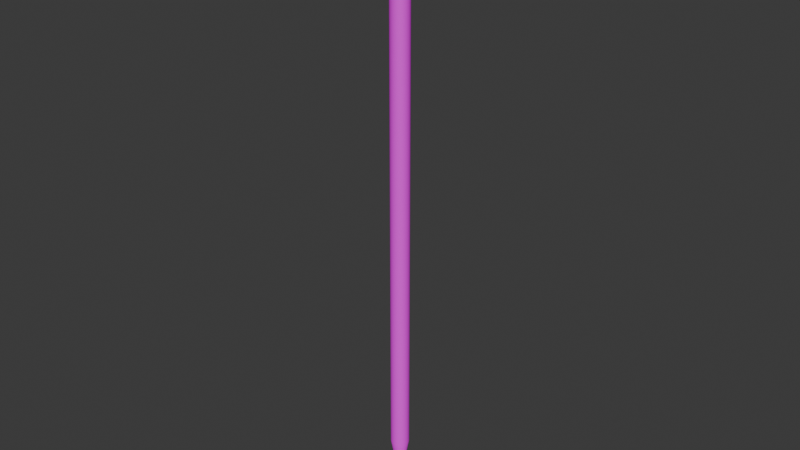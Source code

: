 # Source: 10mlserologicalsplit.blend  (saved by Blender 4.2.66; exported with 4.5.12 LTS)
import bpy
from mathutils import Matrix  # noqa: F401  (used for matrix-valued properties, if any)

bpy.ops.wm.read_factory_settings(use_empty=True)
scene = bpy.context.scene
scene.name = 'Scene'

# ---- collections
col_collection = bpy.data.collections.new('Collection'); scene.collection.children.link(col_collection)

# ---- images (referenced by path relative to the original .blend; pixels are not part of the script)
import os
ASSET_DIR = os.environ.get("B2B_ASSET_DIR", "")  # directory of the original .blend (textures are referenced by path, not embedded)
HERE = os.path.dirname(os.path.abspath(__file__))  # packed textures are extracted next to this script under _unpacked/

def load_image(name, relpath, width, height, colorspace="sRGB"):
    """Load a texture the original file referenced (path relative to the .blend, or extracted next to this script)."""
    p = next((c for c in (os.path.join(HERE, relpath), os.path.join(ASSET_DIR, relpath)) if relpath and os.path.exists(c)), "")
    if p:
        img = bpy.data.images.load(p, check_existing=True)
        img.name = name
    else:  # same state as the original file: an image datablock whose file is absent (Cycles renders it pink)
        img = bpy.data.images.new(name, width, height)
        img.source = "FILE"
        img.filepath = "//" + (relpath or name)
    img.colorspace_settings.name = colorspace
    return img
img_serological_pipette_diffuse_png_001 = load_image('serological-pipette-diffuse.png.001', 'serological-pipette-diffuse.png', 1024, 1024, 'sRGB')

# ---- materials (node trees are filled in below, after node groups)
mat_serological_pipette_mat = bpy.data.materials.new('serological-pipette-mat')
mat_serological_pipette_mat.surface_render_method = 'BLENDED'
mat_serological_pipette_mat.blend_method = 'BLEND'
mat_serological_pipette_mat.use_transparent_shadow = False
mat_serological_pipette_mat.diffuse_color = (1.0, 1.0, 1.0, 1.0)
mat_serological_pipette_mat.roughness = 0.6826
mat_serological_pipette_mat.specular_intensity = 1.0

# ---- material node trees
mat_serological_pipette_mat.use_nodes = True; mat_serological_pipette_mat.node_tree.nodes.clear()
_N = mat_serological_pipette_mat.node_tree.nodes; _L = mat_serological_pipette_mat.node_tree.links
n0 = _N.new('ShaderNodeBsdfPrincipled'); n0.name = 'Principled BSDF'; n0.location = (10, 300)
n0.distribution = 'GGX'
n0.subsurface_method = 'BURLEY'
n0.inputs[2].default_value = 0.6826
n0.inputs[3].default_value = 1.45
n0.inputs[13].default_value = 1.0
n0.inputs[27].default_value = (0.0, 0.0, 0.0, 1.0)
n0.inputs[28].default_value = 1.0
n1 = _N.new('ShaderNodeOutputMaterial'); n1.name = 'Material Output'; n1.location = (300, 300)
n2 = _N.new('ShaderNodeTexImage'); n2.name = 'Image Texture'; n2.location = (-400, 140)
n2.image = img_serological_pipette_diffuse_png_001
_L.new(n0.outputs[0], n1.inputs[0])
_L.new(n2.outputs[0], n0.inputs[0])
_L.new(n2.outputs[1], n0.inputs[4])
n1.is_active_output = True

# ---- world
world_world = bpy.data.worlds.new('World'); scene.world = world_world
world_world.use_nodes = True; world_world.node_tree.nodes.clear()
_N = world_world.node_tree.nodes; _L = world_world.node_tree.links
n0 = _N.new('ShaderNodeOutputWorld'); n0.name = 'World Output'; n0.location = (300, 300)
n1 = _N.new('ShaderNodeBackground'); n1.name = 'Background'; n1.location = (10, 300)
n1.inputs[0].default_value = (0.05088, 0.05088, 0.05088, 1.0)
_L.new(n1.outputs[0], n0.inputs[0])
n0.is_active_output = True
world_world.color = (0.05088, 0.05088, 0.05088)
world_world.sun_shadow_jitter_overblur = 0.0

# ---- meshes
me_serological_pipette_10_mesh = bpy.data.meshes.new('serological-pipette-10-mesh')
me_serological_pipette_10_mesh.from_pydata([(0.004268, 0.001387, -0.268), (0.00363, 0.002638, -0.268), (0.002638, 0.00363, -0.268), (0.001387, 0.004268, -0.268), (1.395e-08, 0.004487, -0.268), (-0.001387, 0.004268, -0.268), (-0.002637, 0.00363, -0.268), (-0.00363, 0.002638, -0.268), (-0.004268, 0.001387, -0.268), (-0.004487, 3.778e-08, -0.268), (-0.004268, -0.001387, -0.268), (-0.00363, -0.002637, -0.268), (-0.002637, -0.00363, -0.268), (-0.001387, -0.004268, -0.268), (1.395e-08, -0.004487, -0.268), (0.001387, -0.004268, -0.268), (0.002638, -0.00363, -0.268), (0.00363, -0.002637, -0.268), (0.004268, -0.001387, -0.268), (0.004487, 3.778e-08, -0.268), (0.004268, 0.001387, -0.02742), (0.00363, 0.002637, -0.02742), (0.002638, 0.00363, -0.02742), (0.001387, 0.004268, -0.02742), (1.395e-08, 0.004487, -0.02742), (-0.001387, 0.004268, -0.02742), (-0.002637, 0.00363, -0.02742), (-0.00363, 0.002637, -0.02742), (-0.004268, 0.001387, -0.02742), (-0.004487, 8.007e-09, -0.02742), (-0.004268, -0.001387, -0.02742), (-0.00363, -0.002637, -0.02742), (-0.002637, -0.00363, -0.02742), (-0.001387, -0.004268, -0.02742), (1.395e-08, -0.004487, -0.02742), (0.001387, -0.004268, -0.02742), (0.002638, -0.00363, -0.02742), (0.00363, -0.002637, -0.02742), (0.004268, -0.001387, -0.02742), (0.004487, 8.007e-09, -0.02742), (0.003639, 0.001182, -0.02742), (0.003095, 0.002249, -0.02742), (0.002249, 0.003095, -0.02742), (0.001182, 0.003639, -0.02742), (1.395e-08, 0.003826, -0.02742), (-0.001182, 0.003639, -0.02742), (-0.002249, 0.003095, -0.02742), (-0.003095, 0.002249, -0.02742), (-0.003639, 0.001182, -0.02742), (-0.003826, 8.126e-09, -0.02742), (-0.003639, -0.001182, -0.02742), (-0.003095, -0.002249, -0.02742), (-0.002249, -0.003095, -0.02742), (-0.001182, -0.003639, -0.02742), (1.362e-08, -0.003826, -0.02742), (0.001182, -0.003639, -0.02742), (0.002249, -0.003095, -0.02742), (0.003095, -0.002249, -0.02742), (0.003639, -0.001182, -0.02742), (0.003826, 8.126e-09, -0.02742), (0.003639, 0.001182, -0.004737), (0.003095, 0.002249, -0.004737), (0.002249, 0.003095, -0.004737), (0.001182, 0.003639, -0.004737), (1.395e-08, 0.003826, -0.004737), (-0.001182, 0.003639, -0.004737), (-0.002249, 0.003095, -0.004737), (-0.003095, 0.002249, -0.004737), (-0.003639, 0.001182, -0.004737), (-0.003826, 5.319e-09, -0.004737), (-0.003639, -0.001182, -0.004737), (-0.003095, -0.002249, -0.004737), (-0.002249, -0.003095, -0.004737), (-0.001182, -0.003639, -0.004737), (1.362e-08, -0.003826, -0.004737), (0.001182, -0.003639, -0.004737), (0.002249, -0.003095, -0.004737), (0.003095, -0.002249, -0.004737), (0.003639, -0.001182, -0.004737), (0.003826, 5.319e-09, -0.004737), (0.002026, 0.0006583, -1.388e-08), (0.001724, 0.001252, -1.378e-08), (1.362e-08, 5.036e-09, -1.398e-08), (0.001252, 0.001724, -1.37e-08), (0.0006583, 0.002026, -1.365e-08), (1.362e-08, 0.00213, -1.364e-08), (-0.0006583, 0.002026, -1.365e-08), (-0.001252, 0.001724, -1.37e-08), (-0.001724, 0.001252, -1.378e-08), (-0.002026, 0.0006583, -1.388e-08), (-0.00213, 5.036e-09, -1.398e-08), (-0.002026, -0.0006583, -1.409e-08), (-0.001723, -0.001252, -1.419e-08), (-0.001252, -0.001724, -1.427e-08), (-0.0006583, -0.002026, -1.431e-08), (1.362e-08, -0.00213, -1.433e-08), (0.0006583, -0.002026, -1.431e-08), (0.001252, -0.001724, -1.427e-08), (0.001724, -0.001252, -1.419e-08), (0.002026, -0.0006583, -1.409e-08), (0.00213, 5.036e-09, -1.398e-08), (0.001929, 0.0006268, -0.2817), (0.001641, 0.001192, -0.2817), (0.001192, 0.001641, -0.2817), (0.0006268, 0.001929, -0.2817), (1.362e-08, 0.002028, -0.2817), (-0.0006267, 0.001929, -0.2817), (-0.001192, 0.001641, -0.2817), (-0.001641, 0.001192, -0.2817), (-0.001929, 0.0006268, -0.2817), (-0.002028, 3.931e-08, -0.2817), (-0.001929, -0.0006267, -0.2817), (-0.001641, -0.001192, -0.2817), (-0.001192, -0.001641, -0.2817), (-0.0006267, -0.001929, -0.2817), (1.362e-08, -0.002028, -0.2817), (0.0006268, -0.001929, -0.2817), (0.001192, -0.001641, -0.2817), (0.001641, -0.001192, -0.2817), (0.001929, -0.0006267, -0.2817), (0.002028, 3.931e-08, -0.2817), (0.0006016, 0.0001955, -0.3008), (0.0005117, 0.0003718, -0.3008), (1.355e-08, 4.922e-08, -0.3008), (0.0003718, 0.0005118, -0.3008), (0.0001955, 0.0006016, -0.3008), (1.362e-08, 0.0006326, -0.3008), (-0.0001954, 0.0006016, -0.3008), (-0.0003718, 0.0005118, -0.3008), (-0.0005117, 0.0003718, -0.3008), (-0.0006016, 0.0001955, -0.3008), (-0.0006325, 4.241e-08, -0.3008), (-0.0006016, -0.0001954, -0.3008), (-0.0005117, -0.0003717, -0.3008), (-0.0003718, -0.0005117, -0.3008), (-0.0001954, -0.0006015, -0.3008), (1.362e-08, -0.0006325, -0.3008), (0.0001955, -0.0006015, -0.3008), (0.0003718, -0.0005117, -0.3008), (0.0005117, -0.0003717, -0.3008), (0.0006016, -0.0001954, -0.3008), (0.0006325, 4.241e-08, -0.3008)], [], [(0, 1, 21, 20), (1, 2, 22, 21), (2, 3, 23, 22), (3, 4, 24, 23), (4, 5, 25, 24), (5, 6, 26, 25), (6, 7, 27, 26), (7, 8, 28, 27), (8, 9, 29, 28), (9, 10, 30, 29), (10, 11, 31, 30), (11, 12, 32, 31), (12, 13, 33, 32), (13, 14, 34, 33), (14, 15, 35, 34), (15, 16, 36, 35), (16, 17, 37, 36), (17, 18, 38, 37), (18, 19, 39, 38), (19, 0, 20, 39), (122, 121, 123), (124, 122, 123), (125, 124, 123), (126, 125, 123), (127, 126, 123), (128, 127, 123), (129, 128, 123), (130, 129, 123), (131, 130, 123), (132, 131, 123), (133, 132, 123), (134, 133, 123), (135, 134, 123), (136, 135, 123), (137, 136, 123), (138, 137, 123), (139, 138, 123), (140, 139, 123), (141, 140, 123), (121, 141, 123), (80, 81, 82), (81, 83, 82), (83, 84, 82), (84, 85, 82), (85, 86, 82), (86, 87, 82), (87, 88, 82), (88, 89, 82), (89, 90, 82), (90, 91, 82), (91, 92, 82), (92, 93, 82), (93, 94, 82), (94, 95, 82), (95, 96, 82), (96, 97, 82), (97, 98, 82), (98, 99, 82), (99, 100, 82), (100, 80, 82), (20, 21, 41, 40), (21, 22, 42, 41), (22, 23, 43, 42), (23, 24, 44, 43), (24, 25, 45, 44), (25, 26, 46, 45), (26, 27, 47, 46), (27, 28, 48, 47), (28, 29, 49, 48), (29, 30, 50, 49), (30, 31, 51, 50), (31, 32, 52, 51), (32, 33, 53, 52), (33, 34, 54, 53), (34, 35, 55, 54), (35, 36, 56, 55), (36, 37, 57, 56), (37, 38, 58, 57), (38, 39, 59, 58), (39, 20, 40, 59), (40, 41, 61, 60), (41, 42, 62, 61), (42, 43, 63, 62), (43, 44, 64, 63), (44, 45, 65, 64), (45, 46, 66, 65), (46, 47, 67, 66), (47, 48, 68, 67), (48, 49, 69, 68), (49, 50, 70, 69), (50, 51, 71, 70), (51, 52, 72, 71), (52, 53, 73, 72), (53, 54, 74, 73), (54, 55, 75, 74), (55, 56, 76, 75), (56, 57, 77, 76), (57, 58, 78, 77), (58, 59, 79, 78), (59, 40, 60, 79), (60, 61, 81, 80), (61, 62, 83, 81), (62, 63, 84, 83), (63, 64, 85, 84), (64, 65, 86, 85), (65, 66, 87, 86), (66, 67, 88, 87), (67, 68, 89, 88), (68, 69, 90, 89), (69, 70, 91, 90), (70, 71, 92, 91), (71, 72, 93, 92), (72, 73, 94, 93), (73, 74, 95, 94), (74, 75, 96, 95), (75, 76, 97, 96), (76, 77, 98, 97), (77, 78, 99, 98), (78, 79, 100, 99), (79, 60, 80, 100), (1, 0, 101, 102), (2, 1, 102, 103), (3, 2, 103, 104), (4, 3, 104, 105), (5, 4, 105, 106), (6, 5, 106, 107), (7, 6, 107, 108), (8, 7, 108, 109), (9, 8, 109, 110), (10, 9, 110, 111), (11, 10, 111, 112), (12, 11, 112, 113), (13, 12, 113, 114), (14, 13, 114, 115), (15, 14, 115, 116), (16, 15, 116, 117), (17, 16, 117, 118), (18, 17, 118, 119), (19, 18, 119, 120), (0, 19, 120, 101), (102, 101, 121, 122), (103, 102, 122, 124), (104, 103, 124, 125), (105, 104, 125, 126), (106, 105, 126, 127), (107, 106, 127, 128), (108, 107, 128, 129), (109, 108, 129, 130), (110, 109, 130, 131), (111, 110, 131, 132), (112, 111, 132, 133), (113, 112, 133, 134), (114, 113, 134, 135), (115, 114, 135, 136), (116, 115, 136, 137), (117, 116, 137, 138), (118, 117, 138, 139), (119, 118, 139, 140), (120, 119, 140, 141), (101, 120, 141, 121)])
me_serological_pipette_10_mesh.polygons.foreach_set('use_smooth', [True] * 160)
_k = set([(20, 21), (20, 39), (21, 22), (22, 23), (23, 24), (24, 25), (25, 26), (26, 27), (27, 28), (28, 29), (29, 30), (30, 31), (31, 32), (32, 33), (33, 34), (34, 35), (35, 36), (36, 37), (37, 38), (38, 39), (40, 41), (40, 59), (41, 42), (42, 43), (43, 44), (44, 45), (45, 46), (46, 47), (47, 48), (48, 49), (49, 50), (50, 51), (51, 52), (52, 53), (53, 54), (54, 55), (55, 56), (56, 57), (57, 58), (58, 59), (80, 81), (80, 100), (81, 83), (83, 84), (84, 85), (85, 86), (86, 87), (87, 88), (88, 89), (89, 90), (90, 91), (91, 92), (92, 93), (93, 94), (94, 95), (95, 96), (96, 97), (97, 98), (98, 99), (99, 100), (121, 122), (121, 141), (122, 124), (124, 125), (125, 126), (126, 127), (127, 128), (128, 129), (129, 130), (130, 131), (131, 132), (132, 133), (133, 134), (134, 135), (135, 136), (136, 137), (137, 138), (138, 139), (139, 140), (140, 141)])
me_serological_pipette_10_mesh.attributes.new('sharp_edge', 'BOOLEAN', 'EDGE').data.foreach_set('value', [ (min(e.vertices), max(e.vertices)) in _k for e in me_serological_pipette_10_mesh.edges])
_uv = me_serological_pipette_10_mesh.uv_layers.new(name='map1')
_uv.uv.foreach_set('vector', [0.1008, 0.1215, 0.1068, 0.1215, 0.1068, 0.998, 0.1008, 0.998, 0.1068, 0.1215, 0.1116, 0.1215, 0.1116, 0.998, 0.1068, 0.998, 0.1116, 0.1215, 0.1176, 0.1215, 0.1176, 0.998, 0.1116, 0.998, 0.1176, 0.1215, 0.1242, 0.1215, 0.1242, 0.998, 0.1176, 0.998, 0.1242, 0.1215, 0.1309, 0.1215, 0.1309, 0.998, 0.1242, 0.998, 0.1309, 0.1215, 0.1369, 0.1215, 0.1369, 0.998, 0.1309, 0.998, 0.01664, 0.1215, 0.0214, 0.1215, 0.0214, 0.998, 0.01664, 0.998, 0.0214, 0.1215, 0.0274, 0.1215, 0.0274, 0.998, 0.0214, 0.998, 0.0274, 0.1215, 0.03406, 0.1215, 0.03406, 0.998, 0.0274, 0.998, 0.03406, 0.1215, 0.04071, 0.1215, 0.04071, 0.998, 0.03406, 0.998, 0.04071, 0.1215, 0.04671, 0.1215, 0.04671, 0.998, 0.04071, 0.998, 0.04671, 0.1215, 0.05147, 0.1215, 0.05147, 0.998, 0.04671, 0.998, 0.05147, 0.1215, 0.05747, 0.1215, 0.05747, 0.998, 0.05147, 0.998, 0.05747, 0.1215, 0.06412, 0.1215, 0.06412, 0.998, 0.05747, 0.998, 0.06412, 0.1215, 0.07077, 0.1215, 0.07077, 0.998, 0.06412, 0.998, 0.07077, 0.1215, 0.07677, 0.1215, 0.07677, 0.998, 0.07077, 0.998, 0.07677, 0.1215, 0.08153, 0.1215, 0.08153, 0.998, 0.07677, 0.998, 0.08153, 0.1215, 0.08753, 0.1215, 0.08753, 0.998, 0.08153, 0.998, 0.08753, 0.1215, 0.09418, 0.1215, 0.09418, 0.998, 0.08753, 0.998, 0.09418, 0.1215, 0.1008, 0.1215, 0.1008, 0.998, 0.09418, 0.998, 0.4342, 0.003243, 0.4346, 0.004089, 0.4317, 0.005026, 0.4335, 0.002572, 0.4342, 0.003243, 0.4317, 0.005026, 0.4327, 0.002141, 0.4335, 0.002572, 0.4317, 0.005026, 0.4317, 0.001992, 0.4327, 0.002141, 0.4317, 0.005026, 0.4308, 0.002141, 0.4317, 0.001992, 0.4317, 0.005026, 0.43, 0.002572, 0.4308, 0.002141, 0.4317, 0.005026, 0.4293, 0.003243, 0.43, 0.002572, 0.4317, 0.005026, 0.4288, 0.004089, 0.4293, 0.003243, 0.4317, 0.005026, 0.4287, 0.005026, 0.4288, 0.004089, 0.4317, 0.005026, 0.4288, 0.005964, 0.4287, 0.005026, 0.4317, 0.005026, 0.4293, 0.006809, 0.4288, 0.005964, 0.4317, 0.005026, 0.43, 0.007481, 0.4293, 0.006809, 0.4317, 0.005026, 0.4308, 0.007912, 0.43, 0.007481, 0.4317, 0.005026, 0.4317, 0.00806, 0.4308, 0.007912, 0.4317, 0.005026, 0.4327, 0.007912, 0.4317, 0.00806, 0.4317, 0.005026, 0.4335, 0.007481, 0.4327, 0.007912, 0.4317, 0.005026, 0.4342, 0.006809, 0.4335, 0.007481, 0.4317, 0.005026, 0.4346, 0.005964, 0.4342, 0.006809, 0.4317, 0.005026, 0.4348, 0.005026, 0.4346, 0.005964, 0.4317, 0.005026, 0.4346, 0.004089, 0.4348, 0.005026, 0.4317, 0.005026, 0.4212, 0.01537, 0.4197, 0.01822, 0.4114, 0.01221, 0.4197, 0.01822, 0.4174, 0.02048, 0.4114, 0.01221, 0.4174, 0.02048, 0.4146, 0.02193, 0.4114, 0.01221, 0.4146, 0.02193, 0.4114, 0.02243, 0.4114, 0.01221, 0.4114, 0.02243, 0.4083, 0.02193, 0.4114, 0.01221, 0.4083, 0.02193, 0.4054, 0.02048, 0.4114, 0.01221, 0.4054, 0.02048, 0.4032, 0.01822, 0.4114, 0.01221, 0.4032, 0.01822, 0.4017, 0.01537, 0.4114, 0.01221, 0.4017, 0.01537, 0.4012, 0.01221, 0.4114, 0.01221, 0.4012, 0.01221, 0.4017, 0.009053, 0.4114, 0.01221, 0.4017, 0.009053, 0.4032, 0.006204, 0.4114, 0.01221, 0.4032, 0.006204, 0.4054, 0.003944, 0.4114, 0.01221, 0.4054, 0.003944, 0.4083, 0.002492, 0.4114, 0.01221, 0.4083, 0.002492, 0.4114, 0.001992, 0.4114, 0.01221, 0.4114, 0.001992, 0.4146, 0.002492, 0.4114, 0.01221, 0.4146, 0.002492, 0.4174, 0.003944, 0.4114, 0.01221, 0.4174, 0.003944, 0.4197, 0.006204, 0.4114, 0.01221, 0.4197, 0.006204, 0.4212, 0.009053, 0.4114, 0.01221, 0.4212, 0.009053, 0.4217, 0.01221, 0.4114, 0.01221, 0.4217, 0.01221, 0.4212, 0.01537, 0.4114, 0.01221, 0.3937, 0.03017, 0.3907, 0.03617, 0.3881, 0.0343, 0.3907, 0.02919, 0.3907, 0.03617, 0.3859, 0.04093, 0.3841, 0.03836, 0.3881, 0.0343, 0.3859, 0.04093, 0.3799, 0.04398, 0.379, 0.04097, 0.3841, 0.03836, 0.3799, 0.04398, 0.3733, 0.04504, 0.3733, 0.04187, 0.379, 0.04097, 0.3733, 0.04504, 0.3666, 0.04398, 0.3676, 0.04097, 0.3733, 0.04187, 0.3666, 0.04398, 0.3606, 0.04093, 0.3625, 0.03836, 0.3676, 0.04097, 0.3606, 0.04093, 0.3559, 0.03617, 0.3584, 0.0343, 0.3625, 0.03836, 0.3559, 0.03617, 0.3528, 0.03017, 0.3558, 0.02919, 0.3584, 0.0343, 0.3528, 0.03017, 0.3518, 0.02352, 0.3549, 0.02352, 0.3558, 0.02919, 0.3518, 0.02352, 0.3528, 0.01686, 0.3558, 0.01784, 0.3549, 0.02352, 0.3528, 0.01686, 0.3559, 0.01086, 0.3584, 0.01273, 0.3558, 0.01784, 0.3559, 0.01086, 0.3606, 0.006103, 0.3625, 0.008667, 0.3584, 0.01273, 0.3606, 0.006103, 0.3666, 0.003046, 0.3676, 0.006061, 0.3625, 0.008667, 0.3666, 0.003046, 0.3733, 0.001992, 0.3733, 0.005162, 0.3676, 0.006061, 0.3733, 0.001992, 0.3799, 0.003046, 0.379, 0.006061, 0.3733, 0.005162, 0.3799, 0.003046, 0.3859, 0.006103, 0.3841, 0.008667, 0.379, 0.006061, 0.3859, 0.006103, 0.3907, 0.01086, 0.3881, 0.01273, 0.3841, 0.008667, 0.3907, 0.01086, 0.3937, 0.01686, 0.3907, 0.01784, 0.3881, 0.01273, 0.3937, 0.01686, 0.3948, 0.02352, 0.3916, 0.02352, 0.3907, 0.01784, 0.3948, 0.02352, 0.3937, 0.03017, 0.3907, 0.02919, 0.3916, 0.02352, 0.244, 0.001992, 0.2492, 0.001992, 0.2492, 0.08462, 0.244, 0.08462, 0.2492, 0.001992, 0.2532, 0.001992, 0.2532, 0.08462, 0.2492, 0.08462, 0.2532, 0.001992, 0.2583, 0.001992, 0.2583, 0.08462, 0.2532, 0.08462, 0.2583, 0.001992, 0.264, 0.001992, 0.264, 0.08462, 0.2583, 0.08462, 0.264, 0.001992, 0.2697, 0.001992, 0.2697, 0.08462, 0.264, 0.08462, 0.2697, 0.001992, 0.2748, 0.001992, 0.2748, 0.08462, 0.2697, 0.08462, 0.2748, 0.001992, 0.2788, 0.001992, 0.2788, 0.08462, 0.2748, 0.08462, 0.2788, 0.001992, 0.284, 0.001992, 0.284, 0.08462, 0.2788, 0.08462, 0.284, 0.001992, 0.2896, 0.001992, 0.2896, 0.08462, 0.284, 0.08462, 0.2896, 0.001992, 0.2953, 0.001992, 0.2953, 0.08462, 0.2896, 0.08462, 0.2953, 0.001992, 0.3004, 0.001992, 0.3004, 0.08462, 0.2953, 0.08462, 0.3004, 0.001992, 0.3045, 0.001992, 0.3045, 0.08462, 0.3004, 0.08462, 0.3045, 0.001992, 0.3096, 0.001992, 0.3096, 0.08462, 0.3045, 0.08462, 0.3096, 0.001992, 0.3153, 0.001992, 0.3153, 0.08462, 0.3096, 0.08462, 0.3153, 0.001992, 0.3209, 0.001992, 0.3209, 0.08462, 0.3153, 0.08462, 0.3209, 0.001992, 0.3261, 0.001992, 0.3261, 0.08462, 0.3209, 0.08462, 0.2235, 0.001992, 0.2276, 0.001992, 0.2276, 0.08462, 0.2235, 0.08462, 0.2276, 0.001992, 0.2327, 0.001992, 0.2327, 0.08462, 0.2276, 0.08462, 0.2327, 0.001992, 0.2384, 0.001992, 0.2384, 0.08462, 0.2327, 0.08462, 0.2384, 0.001992, 0.244, 0.001992, 0.244, 0.08462, 0.2384, 0.08462, 0.244, 0.08462, 0.2492, 0.08462, 0.2444, 0.1019, 0.2415, 0.1019, 0.2492, 0.08462, 0.2532, 0.08462, 0.2466, 0.1019, 0.2444, 0.1019, 0.2532, 0.08462, 0.2583, 0.08462, 0.2608, 0.1019, 0.258, 0.1019, 0.2583, 0.08462, 0.264, 0.08462, 0.264, 0.1019, 0.2608, 0.1019, 0.264, 0.08462, 0.2697, 0.08462, 0.2672, 0.1019, 0.264, 0.1019, 0.2697, 0.08462, 0.2748, 0.08462, 0.27, 0.1019, 0.2672, 0.1019, 0.2748, 0.08462, 0.2788, 0.08462, 0.2836, 0.1019, 0.2814, 0.1019, 0.2788, 0.08462, 0.284, 0.08462, 0.2865, 0.1019, 0.2836, 0.1019, 0.284, 0.08462, 0.2896, 0.08462, 0.2896, 0.1019, 0.2865, 0.1019, 0.2896, 0.08462, 0.2953, 0.08462, 0.2928, 0.1019, 0.2896, 0.1019, 0.2953, 0.08462, 0.3004, 0.08462, 0.2956, 0.1019, 0.2928, 0.1019, 0.3004, 0.08462, 0.3045, 0.08462, 0.2979, 0.1019, 0.2956, 0.1019, 0.3045, 0.08462, 0.3096, 0.08462, 0.3121, 0.1019, 0.3093, 0.1019, 0.3096, 0.08462, 0.3153, 0.08462, 0.3153, 0.1019, 0.3121, 0.1019, 0.3153, 0.08462, 0.3209, 0.08462, 0.3184, 0.1019, 0.3153, 0.1019, 0.3209, 0.08462, 0.3261, 0.08462, 0.3213, 0.1019, 0.3184, 0.1019, 0.2235, 0.08462, 0.2276, 0.08462, 0.2324, 0.1019, 0.2301, 0.1019, 0.2276, 0.08462, 0.2327, 0.08462, 0.2352, 0.1019, 0.2324, 0.1019, 0.2327, 0.08462, 0.2384, 0.08462, 0.2384, 0.1019, 0.2352, 0.1019, 0.2384, 0.08462, 0.244, 0.08462, 0.2415, 0.1019, 0.2384, 0.1019, 0.1068, 0.1215, 0.1008, 0.1215, 0.09719, 0.0872, 0.0999, 0.0872, 0.1116, 0.1215, 0.1068, 0.1215, 0.0999, 0.0872, 0.1021, 0.0872, 0.1176, 0.1215, 0.1116, 0.1215, 0.1185, 0.0872, 0.1212, 0.0872, 0.1242, 0.1215, 0.1176, 0.1215, 0.1212, 0.0872, 0.1242, 0.0872, 0.1309, 0.1215, 0.1242, 0.1215, 0.1242, 0.0872, 0.1273, 0.0872, 0.1369, 0.1215, 0.1309, 0.1215, 0.1273, 0.0872, 0.13, 0.0872, 0.0214, 0.1215, 0.01664, 0.1215, 0.02619, 0.0872, 0.02834, 0.0872, 0.0274, 0.1215, 0.0214, 0.1215, 0.02834, 0.0872, 0.03105, 0.0872, 0.03406, 0.1215, 0.0274, 0.1215, 0.03105, 0.0872, 0.03406, 0.0872, 0.04071, 0.1215, 0.03406, 0.1215, 0.03406, 0.0872, 0.03706, 0.0872, 0.04671, 0.1215, 0.04071, 0.1215, 0.03706, 0.0872, 0.03977, 0.0872, 0.05147, 0.1215, 0.04671, 0.1215, 0.03977, 0.0872, 0.04193, 0.0872, 0.05747, 0.1215, 0.05147, 0.1215, 0.0584, 0.0872, 0.06111, 0.0872, 0.06412, 0.1215, 0.05747, 0.1215, 0.06111, 0.0872, 0.06412, 0.0872, 0.07077, 0.1215, 0.06412, 0.1215, 0.06412, 0.0872, 0.06713, 0.0872, 0.07677, 0.1215, 0.07077, 0.1215, 0.06713, 0.0872, 0.06984, 0.0872, 0.08153, 0.1215, 0.07677, 0.1215, 0.08631, 0.0872, 0.08846, 0.0872, 0.08753, 0.1215, 0.08153, 0.1215, 0.08846, 0.0872, 0.09118, 0.0872, 0.09418, 0.1215, 0.08753, 0.1215, 0.09118, 0.0872, 0.09418, 0.0872, 0.1008, 0.1215, 0.09418, 0.1215, 0.09418, 0.0872, 0.09719, 0.0872, 0.0999, 0.0872, 0.09719, 0.0872, 0.09512, 0.001992, 0.09597, 0.001992, 0.1021, 0.0872, 0.0999, 0.0872, 0.09597, 0.001992, 0.09664, 0.001992, 0.1212, 0.0872, 0.1185, 0.0872, 0.1225, 0.001992, 0.1233, 0.001992, 0.1242, 0.0872, 0.1212, 0.0872, 0.1233, 0.001992, 0.1242, 0.001992, 0.1273, 0.0872, 0.1242, 0.0872, 0.1242, 0.001992, 0.1252, 0.001992, 0.13, 0.0872, 0.1273, 0.0872, 0.1252, 0.001992, 0.126, 0.001992, 0.02834, 0.0872, 0.02619, 0.0872, 0.0316, 0.001992, 0.03227, 0.001992, 0.03105, 0.0872, 0.02834, 0.0872, 0.03227, 0.001992, 0.03312, 0.001992, 0.03406, 0.0872, 0.03105, 0.0872, 0.03312, 0.001992, 0.03406, 0.001992, 0.03706, 0.0872, 0.03406, 0.0872, 0.03406, 0.001992, 0.03499, 0.001992, 0.03977, 0.0872, 0.03706, 0.0872, 0.03499, 0.001992, 0.03584, 0.001992, 0.04193, 0.0872, 0.03977, 0.0872, 0.03584, 0.001992, 0.03651, 0.001992, 0.06111, 0.0872, 0.0584, 0.0872, 0.06234, 0.001992, 0.06318, 0.001992, 0.06412, 0.0872, 0.06111, 0.0872, 0.06318, 0.001992, 0.06412, 0.001992, 0.06713, 0.0872, 0.06412, 0.0872, 0.06412, 0.001992, 0.06506, 0.001992, 0.06984, 0.0872, 0.06713, 0.0872, 0.06506, 0.001992, 0.0659, 0.001992, 0.08846, 0.0872, 0.08631, 0.0872, 0.09173, 0.001992, 0.0924, 0.001992, 0.09118, 0.0872, 0.08846, 0.0872, 0.0924, 0.001992, 0.09324, 0.001992, 0.09418, 0.0872, 0.09118, 0.0872, 0.09324, 0.001992, 0.09418, 0.001992, 0.09719, 0.0872, 0.09418, 0.0872, 0.09418, 0.001992, 0.09512, 0.001992])
me_serological_pipette_10_mesh.materials.append(mat_serological_pipette_mat)
me_serological_pipette_10_mesh.use_remesh_fix_poles = True
me_serological_pipette_10_mesh.use_remesh_preserve_attributes = False
me_serological_pipette_10_mesh.use_mirror_vertex_groups = False
me_serological_pipette_10_mesh.update()
me_serological_pipette_10_mesh.normals_split_custom_set([tuple(v) for v in zip(*[iter([0.9498, 0.3067, 0.0621, 0.8075, 0.5867, 0.06211, 0.809, 0.5878, 7.292e-08, 0.9511, 0.309, 3.842e-08, 0.8075, 0.5867, 0.06211, 0.5866, 0.8075, 0.06211, 0.5878, 0.809, 1.002e-07, 0.809, 0.5878, 7.292e-08, 0.5866, 0.8075, 0.06211, 0.3084, 0.9492, 0.06211, 0.309, 0.9511, 1.179e-07, 0.5878, 0.809, 1.002e-07, 0.3084, 0.9492, 0.06211, 0.0, 0.9981, 0.06211, 0.0, 1.0, 1.24e-07, 0.309, 0.9511, 1.179e-07, 0.0, 0.9981, 0.06211, -0.3084, 0.9492, 0.06211, -0.309, 0.9511, 1.179e-07, 0.0, 1.0, 1.24e-07, -0.3084, 0.9492, 0.06211, -0.5867, 0.8075, 0.06211, -0.5878, 0.809, 1.002e-07, -0.309, 0.9511, 1.179e-07, -0.5867, 0.8075, 0.06211, -0.8075, 0.5867, 0.06211, -0.809, 0.5878, 7.275e-08, -0.5878, 0.809, 1.002e-07, -0.8075, 0.5867, 0.06211, -0.9492, 0.3084, 0.06211, -0.9511, 0.309, 3.827e-08, -0.809, 0.5878, 7.275e-08, -0.9492, 0.3084, 0.06211, -0.9981, -9.904e-08, 0.06211, -1.0, -9.605e-09, 0.0, -0.9511, 0.309, 3.827e-08, -0.9981, -9.904e-08, 0.06211, -0.9492, -0.3084, 0.06211, -0.9511, -0.309, -3.827e-08, -1.0, -9.605e-09, 0.0, -0.9492, -0.3084, 0.06211, -0.8075, -0.5867, 0.06211, -0.809, -0.5878, -7.309e-08, -0.9511, -0.309, -3.827e-08, -0.8075, -0.5867, 0.06211, -0.5867, -0.8075, 0.06211, -0.5878, -0.809, -9.915e-08, -0.809, -0.5878, -7.309e-08, -0.5867, -0.8075, 0.06211, -0.3084, -0.9492, 0.06211, -0.309, -0.9511, -1.165e-07, -0.5878, -0.809, -9.915e-08, -0.3084, -0.9492, 0.06211, 1.023e-07, -0.9981, 0.06211, 1.825e-07, -1.0, -1.233e-07, -0.309, -0.9511, -1.165e-07, 1.023e-07, -0.9981, 0.06211, 0.3084, -0.9492, 0.06211, 0.309, -0.9511, -1.172e-07, 1.825e-07, -1.0, -1.233e-07, 0.3084, -0.9492, 0.06211, 0.5867, -0.8075, 0.06211, 0.5878, -0.809, -1.009e-07, 0.309, -0.9511, -1.172e-07, 0.5867, -0.8075, 0.06211, 0.8075, -0.5867, 0.06211, 0.809, -0.5878, -7.36e-08, 0.5878, -0.809, -1.009e-07, 0.8075, -0.5867, 0.06211, 0.9492, -0.3084, 0.06211, 0.9511, -0.309, -3.842e-08, 0.809, -0.5878, -7.36e-08, 0.9492, -0.3084, 0.06211, 0.9981, -1.537e-06, 0.06211, 1.0, -1.061e-06, -2.29e-15, 0.9511, -0.309, -3.842e-08, 0.9981, -1.537e-06, 0.06211, 0.9498, 0.3067, 0.0621, 0.9511, 0.309, 3.842e-08, 1.0, -1.061e-06, -2.29e-15, -8.827e-05, 0.0, -1.0, -1.252e-05, 0.0, -1.0, 3.382e-06, 0.0, -1.0, -5.885e-05, 0.0, -1.0, -8.827e-05, 0.0, -1.0, 3.382e-06, 0.0, -1.0, 0.0, 0.0, -1.0, -5.885e-05, 0.0, -1.0, 3.382e-06, 0.0, -1.0, 0.0, 0.0, -1.0, 0.0, 0.0, -1.0, 3.382e-06, 0.0, -1.0, 0.0, 0.0, -1.0, 0.0, 0.0, -1.0, 3.382e-06, 0.0, -1.0, 0.0, 0.0, -1.0, 0.0, 0.0, -1.0, 3.382e-06, 0.0, -1.0, 5.885e-05, 0.0, -1.0, 0.0, 0.0, -1.0, 3.382e-06, 0.0, -1.0, 2.942e-05, 0.0, -1.0, 5.885e-05, 0.0, -1.0, 3.382e-06, 0.0, -1.0, -1.252e-05, 0.0, -1.0, 2.942e-05, 0.0, -1.0, 3.382e-06, 0.0, -1.0, -1.252e-05, 0.0, -1.0, -1.252e-05, 0.0, -1.0, 3.382e-06, 0.0, -1.0, -8.827e-05, 0.0, -1.0, -1.252e-05, 0.0, -1.0, 3.382e-06, 0.0, -1.0, -5.885e-05, 0.0, -1.0, -8.827e-05, 0.0, -1.0, 3.382e-06, 0.0, -1.0, 0.0, 0.0, -1.0, -5.885e-05, 0.0, -1.0, 3.382e-06, 0.0, -1.0, 0.0, 0.0, -1.0, 0.0, 0.0, -1.0, 3.382e-06, 0.0, -1.0, 0.0, 0.0, -1.0, 0.0, 0.0, -1.0, 3.382e-06, 0.0, -1.0, 0.0001177, 0.0, -1.0, 0.0, 0.0, -1.0, 3.382e-06, 0.0, -1.0, 0.0001765, 0.0, -1.0, 0.0001177, 0.0, -1.0, 3.382e-06, 0.0, -1.0, 2.943e-05, 0.0, -1.0, 0.0001765, 0.0, -1.0, 3.382e-06, 0.0, -1.0, -1.252e-05, 0.0, -1.0, 2.943e-05, 0.0, -1.0, 3.382e-06, 0.0, -1.0, -1.252e-05, 0.0, -1.0, -1.252e-05, 0.0, -1.0, 3.382e-06, 0.0, -1.0, 0.0, -1.629e-07, 1.0, 0.0, -1.629e-07, 1.0, 6.184e-14, -1.629e-07, 1.0, 0.0, -1.629e-07, 1.0, 2.474e-12, -1.629e-07, 1.0, 6.184e-14, -1.629e-07, 1.0, 2.474e-12, -1.629e-07, 1.0, 2.474e-12, -1.629e-07, 1.0, 6.184e-14, -1.629e-07, 1.0, 2.474e-12, -1.629e-07, 1.0, 1.237e-12, -1.629e-07, 1.0, 6.184e-14, -1.629e-07, 1.0, 1.237e-12, -1.629e-07, 1.0, -1.237e-12, -1.629e-07, 1.0, 6.184e-14, -1.629e-07, 1.0, -1.237e-12, -1.629e-07, 1.0, -1.237e-12, -1.629e-07, 1.0, 6.184e-14, -1.629e-07, 1.0, -1.237e-12, -1.629e-07, 1.0, 1.237e-12, -1.629e-07, 1.0, 6.184e-14, -1.629e-07, 1.0, 1.237e-12, -1.629e-07, 1.0, 0.0, -1.629e-07, 1.0, 6.184e-14, -1.629e-07, 1.0, 0.0, -1.629e-07, 1.0, 0.0, -1.629e-07, 1.0, 6.184e-14, -1.629e-07, 1.0, 0.0, -1.629e-07, 1.0, -1.237e-12, -1.629e-07, 1.0, 6.184e-14, -1.629e-07, 1.0, -1.237e-12, -1.629e-07, 1.0, -1.237e-12, -1.629e-07, 1.0, 6.184e-14, -1.629e-07, 1.0, -1.237e-12, -1.629e-07, 1.0, 1.237e-12, -1.629e-07, 1.0, 6.184e-14, -1.629e-07, 1.0, 1.237e-12, -1.629e-07, 1.0, -1.237e-12, -1.629e-07, 1.0, 6.184e-14, -1.629e-07, 1.0, -1.237e-12, -1.629e-07, 1.0, -1.237e-12, -1.629e-07, 1.0, 6.184e-14, -1.629e-07, 1.0, -1.237e-12, -1.629e-07, 1.0, 9.97e-19, -1.629e-07, 1.0, 6.184e-14, -1.629e-07, 1.0, 9.97e-19, -1.629e-07, 1.0, -1.237e-12, -1.629e-07, 1.0, 6.184e-14, -1.629e-07, 1.0, -1.237e-12, -1.629e-07, 1.0, 6.184e-13, -1.629e-07, 1.0, 6.184e-14, -1.629e-07, 1.0, 6.184e-13, -1.629e-07, 1.0, 6.184e-13, -1.629e-07, 1.0, 6.184e-14, -1.629e-07, 1.0, 6.184e-13, -1.629e-07, 1.0, 0.0, -1.629e-07, 1.0, 6.184e-14, -1.629e-07, 1.0, 0.0, -1.629e-07, 1.0, 0.0, -1.629e-07, 1.0, 6.184e-14, -1.629e-07, 1.0, -1.071e-06, 0.0, 1.0, -1.93e-12, 0.0, 1.0, 6.58e-13, 0.0, 1.0, -1.071e-06, 0.0, 1.0, -1.93e-12, 0.0, 1.0, 1.071e-06, 0.0, 1.0, 1.071e-06, 0.0, 1.0, 6.58e-13, 0.0, 1.0, 1.071e-06, 0.0, 1.0, 5.356e-07, 0.0, 1.0, 5.356e-07, 0.0, 1.0, 1.071e-06, 0.0, 1.0, 5.356e-07, 0.0, 1.0, -4.021e-14, 0.0, 1.0, 3.29e-14, 0.0, 1.0, 5.356e-07, 0.0, 1.0, -4.021e-14, 0.0, 1.0, -5.356e-07, 0.0, 1.0, -5.356e-07, 0.0, 1.0, 3.29e-14, 0.0, 1.0, -5.356e-07, 0.0, 1.0, 0.0, 0.0, 1.0, 0.0, 0.0, 1.0, -5.356e-07, 0.0, 1.0, 0.0, 0.0, 1.0, 0.0, 0.0, 1.0, 0.0, 0.0, 1.0, 0.0, 0.0, 1.0, 0.0, 0.0, 1.0, -2.143e-06, 0.0, 1.0, -2.143e-06, 0.0, 1.0, 0.0, 0.0, 1.0, -2.143e-06, 0.0, 1.0, -2.143e-06, 0.0, 1.0, -2.143e-06, 0.0, 1.0, -2.143e-06, 0.0, 1.0, -2.143e-06, 0.0, 1.0, 0.0, 0.0, 1.0, 0.0, 0.0, 1.0, -2.143e-06, 0.0, 1.0, 0.0, 0.0, 1.0, 0.0, 0.0, 1.0, 0.0, 0.0, 1.0, 0.0, 0.0, 1.0, 0.0, 0.0, 1.0, 1.071e-06, 0.0, 1.0, 1.071e-06, 0.0, 1.0, 0.0, 0.0, 1.0, 1.071e-06, 0.0, 1.0, 5.356e-07, 0.0, 1.0, 5.356e-07, 0.0, 1.0, 1.071e-06, 0.0, 1.0, 5.356e-07, 0.0, 1.0, 5.356e-07, 0.0, 1.0, 5.356e-07, 0.0, 1.0, 5.356e-07, 0.0, 1.0, 5.356e-07, 0.0, 1.0, -1.206e-12, 0.0, 1.0, 8.554e-13, 0.0, 1.0, 5.356e-07, 0.0, 1.0, -1.206e-12, 0.0, 1.0, -1.071e-06, 0.0, 1.0, -1.071e-06, 0.0, 1.0, 8.554e-13, 0.0, 1.0, -1.071e-06, 0.0, 1.0, -1.071e-06, 0.0, 1.0, -1.071e-06, 0.0, 1.0, -1.071e-06, 0.0, 1.0, -1.071e-06, 0.0, 1.0, 1.071e-06, 0.0, 1.0, 1.071e-06, 0.0, 1.0, -1.071e-06, 0.0, 1.0, 1.071e-06, 0.0, 1.0, 2.143e-06, 0.0, 1.0, 2.143e-06, 0.0, 1.0, 1.071e-06, 0.0, 1.0, 2.143e-06, 0.0, 1.0, -1.071e-06, 0.0, 1.0, -1.071e-06, 0.0, 1.0, 2.143e-06, 0.0, 1.0, 0.9511, 0.309, 3.736e-08, 0.809, 0.5878, 6.994e-08, 0.8082, 0.5885, 0.01886, 0.9509, 0.309, 0.01886, 0.809, 0.5878, 6.994e-08, 0.5878, 0.809, 1.017e-07, 0.5868, 0.8095, 0.01886, 0.8082, 0.5885, 0.01886, 0.5878, 0.809, 1.017e-07, 0.309, 0.9511, 1.187e-07, 0.3079, 0.9512, 0.01886, 0.5868, 0.8095, 0.01886, 0.309, 0.9511, 1.187e-07, 4.802e-08, 1.0, 1.272e-07, -0.001071, 0.9998, 0.01886, 0.3079, 0.9512, 0.01886, 4.802e-08, 1.0, 1.272e-07, -0.309, 0.9511, 1.229e-07, -0.31, 0.9506, 0.01886, -0.001071, 0.9998, 0.01886, -0.309, 0.9511, 1.229e-07, -0.5878, 0.809, 9.75e-08, -0.5885, 0.8082, 0.01886, -0.31, 0.9506, 0.01886, -0.5878, 0.809, 9.75e-08, -0.809, 0.5878, 7.1e-08, -0.8095, 0.5868, 0.01886, -0.5885, 0.8082, 0.01886, -0.809, 0.5878, 7.1e-08, -0.9511, 0.309, 3.842e-08, -0.9512, 0.3079, 0.01886, -0.8095, 0.5868, 0.01886, -0.9511, 0.309, 3.842e-08, -1.0, 5.283e-08, 2.649e-10, -0.9998, -0.001071, 0.01886, -0.9512, 0.3079, 0.01886, -1.0, 5.283e-08, 2.649e-10, -0.9511, -0.309, -3.815e-08, -0.9506, -0.31, 0.01886, -0.9998, -0.001071, 0.01886, -0.9511, -0.309, -3.815e-08, -0.809, -0.5878, -7.1e-08, -0.8082, -0.5885, 0.01886, -0.9506, -0.31, 0.01886, -0.809, -0.5878, -7.1e-08, -0.5878, -0.809, -9.75e-08, -0.5868, -0.8095, 0.01886, -0.8082, -0.5885, 0.01886, -0.5878, -0.809, -9.75e-08, -0.309, -0.9511, -1.229e-07, -0.3079, -0.9512, 0.01886, -0.5868, -0.8095, 0.01886, -0.309, -0.9511, -1.229e-07, 2.929e-07, -1.0, -1.272e-07, 0.001071, -0.9998, 0.01886, -0.3079, -0.9512, 0.01886, 2.929e-07, -1.0, -1.272e-07, 0.309, -0.9511, -1.145e-07, 0.31, -0.9506, 0.01886, 0.001071, -0.9998, 0.01886, 0.309, -0.9511, -1.145e-07, 0.5878, -0.809, -9.75e-08, 0.5885, -0.8082, 0.01886, 0.31, -0.9506, 0.01886, 0.5878, -0.809, -9.75e-08, 0.809, -0.5878, -7.1e-08, 0.8095, -0.5868, 0.01886, 0.5885, -0.8082, 0.01886, 0.809, -0.5878, -7.1e-08, 0.9511, -0.309, -3.815e-08, 0.9512, -0.3079, 0.01886, 0.8095, -0.5868, 0.01886, 0.9511, -0.309, -3.815e-08, 1.0, -9.605e-07, 2.649e-10, 0.9998, 0.00107, 0.01886, 0.9512, -0.3079, 0.01886, 1.0, -9.605e-07, 2.649e-10, 0.9511, 0.309, 3.736e-08, 0.9509, 0.309, 0.01886, 0.9998, 0.00107, 0.01886, 0.9509, 0.309, 0.01886, 0.8082, 0.5885, 0.01886, 0.7617, 0.5534, 0.3371, 0.8954, 0.2909, 0.3371, 0.8082, 0.5885, 0.01886, 0.5868, 0.8095, 0.01886, 0.5534, 0.7617, 0.3371, 0.7617, 0.5534, 0.3371, 0.5868, 0.8095, 0.01886, 0.3079, 0.9512, 0.01886, 0.2909, 0.8954, 0.3371, 0.5534, 0.7617, 0.3371, 0.3079, 0.9512, 0.01886, -0.001071, 0.9998, 0.01886, -7.424e-08, 0.9415, 0.3371, 0.2909, 0.8954, 0.3371, -0.001071, 0.9998, 0.01886, -0.31, 0.9506, 0.01886, -0.2909, 0.8954, 0.3371, -7.424e-08, 0.9415, 0.3371, -0.31, 0.9506, 0.01886, -0.5885, 0.8082, 0.01886, -0.5534, 0.7617, 0.3371, -0.2909, 0.8954, 0.3371, -0.5885, 0.8082, 0.01886, -0.8095, 0.5868, 0.01886, -0.7617, 0.5534, 0.3371, -0.5534, 0.7617, 0.3371, -0.8095, 0.5868, 0.01886, -0.9512, 0.3079, 0.01886, -0.8954, 0.2909, 0.3371, -0.7617, 0.5534, 0.3371, -0.9512, 0.3079, 0.01886, -0.9998, -0.001071, 0.01886, -0.9415, 8.816e-08, 0.3371, -0.8954, 0.2909, 0.3371, -0.9998, -0.001071, 0.01886, -0.9506, -0.31, 0.01886, -0.8954, -0.2909, 0.3371, -0.9415, 8.816e-08, 0.3371, -0.9506, -0.31, 0.01886, -0.8082, -0.5885, 0.01886, -0.7617, -0.5534, 0.3371, -0.8954, -0.2909, 0.3371, -0.8082, -0.5885, 0.01886, -0.5868, -0.8095, 0.01886, -0.5534, -0.7617, 0.3371, -0.7617, -0.5534, 0.3371, -0.5868, -0.8095, 0.01886, -0.3079, -0.9512, 0.01886, -0.2909, -0.8954, 0.3371, -0.5534, -0.7617, 0.3371, -0.3079, -0.9512, 0.01886, 0.001071, -0.9998, 0.01886, 2.506e-07, -0.9415, 0.3371, -0.2909, -0.8954, 0.3371, 0.001071, -0.9998, 0.01886, 0.31, -0.9506, 0.01886, 0.2909, -0.8954, 0.3371, 2.506e-07, -0.9415, 0.3371, 0.31, -0.9506, 0.01886, 0.5885, -0.8082, 0.01886, 0.5534, -0.7617, 0.3371, 0.2909, -0.8954, 0.3371, 0.5885, -0.8082, 0.01886, 0.8095, -0.5868, 0.01886, 0.7617, -0.5534, 0.3371, 0.5534, -0.7617, 0.3371, 0.8095, -0.5868, 0.01886, 0.9512, -0.3079, 0.01886, 0.8954, -0.2909, 0.3371, 0.7617, -0.5534, 0.3371, 0.9512, -0.3079, 0.01886, 0.9998, 0.00107, 0.01886, 0.9415, -7.563e-07, 0.3371, 0.8954, -0.2909, 0.3371, 0.9998, 0.00107, 0.01886, 0.9509, 0.309, 0.01886, 0.8954, 0.2909, 0.3371, 0.9415, -7.563e-07, 0.3371, 0.8075, 0.5867, 0.06211, 0.9498, 0.3067, 0.0621, 0.9432, 0.3065, -0.1282, 0.8023, 0.5829, -0.1282, 0.5866, 0.8075, 0.06211, 0.8075, 0.5867, 0.06211, 0.8023, 0.5829, -0.1282, 0.5829, 0.8023, -0.1281, 0.3084, 0.9492, 0.06211, 0.5866, 0.8075, 0.06211, 0.5829, 0.8023, -0.1281, 0.3065, 0.9432, -0.1282, 0.0, 0.9981, 0.06211, 0.3084, 0.9492, 0.06211, 0.3065, 0.9432, -0.1282, 6.521e-07, 0.9917, -0.1282, -0.3084, 0.9492, 0.06211, 0.0, 0.9981, 0.06211, 6.521e-07, 0.9917, -0.1282, -0.3065, 0.9432, -0.1282, -0.5867, 0.8075, 0.06211, -0.3084, 0.9492, 0.06211, -0.3065, 0.9432, -0.1282, -0.5829, 0.8023, -0.1282, -0.8075, 0.5867, 0.06211, -0.5867, 0.8075, 0.06211, -0.5829, 0.8023, -0.1282, -0.8023, 0.5829, -0.1281, -0.9492, 0.3084, 0.06211, -0.8075, 0.5867, 0.06211, -0.8023, 0.5829, -0.1281, -0.9432, 0.3065, -0.1282, -0.9981, -9.904e-08, 0.06211, -0.9492, 0.3084, 0.06211, -0.9432, 0.3065, -0.1282, -0.9917, -2.421e-07, -0.1282, -0.9492, -0.3084, 0.06211, -0.9981, -9.904e-08, 0.06211, -0.9917, -2.421e-07, -0.1282, -0.9432, -0.3065, -0.1282, -0.8075, -0.5867, 0.06211, -0.9492, -0.3084, 0.06211, -0.9432, -0.3065, -0.1282, -0.8023, -0.5829, -0.1282, -0.5867, -0.8075, 0.06211, -0.8075, -0.5867, 0.06211, -0.8023, -0.5829, -0.1282, -0.5829, -0.8023, -0.1281, -0.3084, -0.9492, 0.06211, -0.5867, -0.8075, 0.06211, -0.5829, -0.8023, -0.1281, -0.3065, -0.9432, -0.1282, 1.023e-07, -0.9981, 0.06211, -0.3084, -0.9492, 0.06211, -0.3065, -0.9432, -0.1282, 2.447e-07, -0.9917, -0.1282, 0.3084, -0.9492, 0.06211, 1.023e-07, -0.9981, 0.06211, 2.447e-07, -0.9917, -0.1282, 0.3065, -0.9432, -0.1281, 0.5867, -0.8075, 0.06211, 0.3084, -0.9492, 0.06211, 0.3065, -0.9432, -0.1281, 0.5829, -0.8023, -0.1282, 0.8075, -0.5867, 0.06211, 0.5867, -0.8075, 0.06211, 0.5829, -0.8023, -0.1282, 0.8023, -0.5829, -0.1282, 0.9492, -0.3084, 0.06211, 0.8075, -0.5867, 0.06211, 0.8023, -0.5829, -0.1282, 0.9432, -0.3065, -0.1281, 0.9981, -1.537e-06, 0.06211, 0.9492, -0.3084, 0.06211, 0.9432, -0.3065, -0.1281, 0.9917, -2.795e-06, -0.1282, 0.9498, 0.3067, 0.0621, 0.9981, -1.537e-06, 0.06211, 0.9917, -2.795e-06, -0.1282, 0.9432, 0.3065, -0.1282, 0.8023, 0.5829, -0.1282, 0.9432, 0.3065, -0.1282, 0.9485, 0.3082, -0.07266, 0.8069, 0.5862, -0.07266, 0.5829, 0.8023, -0.1281, 0.8023, 0.5829, -0.1282, 0.8069, 0.5862, -0.07266, 0.5862, 0.8069, -0.07266, 0.3065, 0.9432, -0.1282, 0.5829, 0.8023, -0.1281, 0.5862, 0.8069, -0.07266, 0.3082, 0.9485, -0.07266, 6.521e-07, 0.9917, -0.1282, 0.3065, 0.9432, -0.1282, 0.3082, 0.9485, -0.07266, -3.814e-08, 0.9974, -0.07266, -0.3065, 0.9432, -0.1282, 6.521e-07, 0.9917, -0.1282, -3.814e-08, 0.9974, -0.07266, -0.3082, 0.9485, -0.07266, -0.5829, 0.8023, -0.1282, -0.3065, 0.9432, -0.1282, -0.3082, 0.9485, -0.07266, -0.5862, 0.8069, -0.07266, -0.8023, 0.5829, -0.1281, -0.5829, 0.8023, -0.1282, -0.5862, 0.8069, -0.07266, -0.8069, 0.5862, -0.07266, -0.9432, 0.3065, -0.1282, -0.8023, 0.5829, -0.1281, -0.8069, 0.5862, -0.07266, -0.9485, 0.3082, -0.07266, -0.9917, -2.421e-07, -0.1282, -0.9432, 0.3065, -0.1282, -0.9485, 0.3082, -0.07266, -0.9974, 1.621e-07, -0.07266, -0.9432, -0.3065, -0.1282, -0.9917, -2.421e-07, -0.1282, -0.9974, 1.621e-07, -0.07266, -0.9485, -0.3082, -0.07266, -0.8023, -0.5829, -0.1282, -0.9432, -0.3065, -0.1282, -0.9485, -0.3082, -0.07266, -0.8069, -0.5862, -0.07266, -0.5829, -0.8023, -0.1281, -0.8023, -0.5829, -0.1282, -0.8069, -0.5862, -0.07266, -0.5862, -0.8069, -0.07266, -0.3065, -0.9432, -0.1282, -0.5829, -0.8023, -0.1281, -0.5862, -0.8069, -0.07266, -0.3082, -0.9485, -0.07266, 2.447e-07, -0.9917, -0.1282, -0.3065, -0.9432, -0.1282, -0.3082, -0.9485, -0.07266, 1.907e-08, -0.9974, -0.07266, 0.3065, -0.9432, -0.1281, 2.447e-07, -0.9917, -0.1282, 1.907e-08, -0.9974, -0.07266, 0.3082, -0.9485, -0.07266, 0.5829, -0.8023, -0.1282, 0.3065, -0.9432, -0.1281, 0.3082, -0.9485, -0.07266, 0.5862, -0.8069, -0.07266, 0.8023, -0.5829, -0.1282, 0.5829, -0.8023, -0.1282, 0.5862, -0.8069, -0.07266, 0.8069, -0.5862, -0.07266, 0.9432, -0.3065, -0.1281, 0.8023, -0.5829, -0.1282, 0.8069, -0.5862, -0.07266, 0.9485, -0.3082, -0.07266, 0.9917, -2.795e-06, -0.1282, 0.9432, -0.3065, -0.1281, 0.9485, -0.3082, -0.07266, 0.9974, -4.043e-06, -0.07266, 0.9432, 0.3065, -0.1282, 0.9917, -2.795e-06, -0.1282, 0.9974, -4.043e-06, -0.07266, 0.9485, 0.3082, -0.07266])] * 3)])
me_serological_pipette_10_fluid_02b_mesh = bpy.data.meshes.new('serological-pipette-10-fluid-02b-mesh')
me_serological_pipette_10_fluid_02b_mesh.from_pydata([(2.076e-10, -0.002787, 7.468e-09), (-0.0008613, -0.002651, 7.468e-09), (-0.001638, -0.002255, 7.468e-09), (-0.002255, -0.001638, 7.468e-09), (-0.002651, -0.0008613, 7.468e-09), (-0.002787, -1.91e-08, 7.468e-09), (-0.002651, 0.0008613, 7.468e-09), (-0.002255, 0.001638, 7.468e-09), (-0.001638, 0.002255, 7.468e-09), (-0.0008613, 0.002651, 7.468e-09), (1.116e-09, 0.002787, 7.468e-09), (0.0008613, 0.002651, 7.468e-09), (0.001638, 0.002255, 7.468e-09), (0.002255, 0.001638, 7.468e-09), (0.002651, 0.0008613, 7.468e-09), (0.002787, -2.191e-08, 7.468e-09), (0.002651, -0.0008613, 7.468e-09), (0.002255, -0.001638, 7.468e-09), (0.001638, -0.002255, 7.468e-09), (0.0008613, -0.002651, 7.468e-09), (0.002651, 0.0008613, 0.1712), (-0.002255, -0.001638, 0.1712), (0.001638, -0.002255, 0.1712), (8.157e-09, -0.002787, 0.1712), (-0.002255, 0.001638, 0.1712), (0.0008613, 0.002651, 0.1712), (0.002787, -2.191e-08, 0.1712), (-0.002651, -0.0008613, 0.1712), (0.0008613, -0.002651, 0.1712), (-0.0008613, -0.002651, 0.1712), (-0.001638, 0.002255, 0.1712), (0.001638, 0.002255, 0.1712), (0.002651, -0.0008613, 0.1712), (-0.002787, -1.91e-08, 0.1712), (-0.0008613, 0.002651, 0.1712), (0.002255, 0.001638, 0.1712), (-0.001638, -0.002255, 0.1712), (0.002255, -0.001638, 0.1712), (-0.002651, 0.0008613, 0.1712), (9.065e-09, 0.002787, 0.1712)], [], [(14, 15, 26, 20), (3, 4, 27, 21), (18, 19, 28, 22), (0, 1, 29, 23), (7, 8, 30, 24), (11, 12, 31, 25), (15, 16, 32, 26), (4, 5, 33, 27), (19, 0, 23, 28), (8, 9, 34, 30), (12, 13, 35, 31), (1, 2, 36, 29), (16, 17, 37, 32), (5, 6, 38, 33), (9, 10, 39, 34), (13, 14, 20, 35), (2, 3, 21, 36), (17, 18, 22, 37), (6, 7, 24, 38), (10, 11, 25, 39)])
_uv = me_serological_pipette_10_fluid_02b_mesh.uv_layers.new(name='UVMap')
_uv.uv.foreach_set('vector', [0.02175, 0.1758, 0.01, 0.25, 0.01, 0.25, 0.02175, 0.1758, 0.4442, 0.3911, 0.4783, 0.3242, 0.4783, 0.3242, 0.4442, 0.3911, 0.1089, 0.4442, 0.1758, 0.4783, 0.1758, 0.4783, 0.1089, 0.4442, 0.25, 0.49, 0.3242, 0.4783, 0.3242, 0.4783, 0.25, 0.49, 0.4442, 0.1089, 0.3911, 0.05584, 0.3911, 0.05584, 0.4442, 0.1089, 0.1758, 0.02175, 0.1089, 0.05584, 0.1089, 0.05584, 0.1758, 0.02175, 0.01, 0.25, 0.02175, 0.3242, 0.02175, 0.3242, 0.01, 0.25, 0.4783, 0.3242, 0.49, 0.25, 0.49, 0.25, 0.4783, 0.3242, 0.1758, 0.4783, 0.25, 0.49, 0.25, 0.49, 0.1758, 0.4783, 0.3911, 0.05584, 0.3242, 0.02175, 0.3242, 0.02175, 0.3911, 0.05584, 0.1089, 0.05584, 0.05584, 0.1089, 0.05584, 0.1089, 0.1089, 0.05584, 0.3242, 0.4783, 0.3911, 0.4442, 0.3911, 0.4442, 0.3242, 0.4783, 0.02175, 0.3242, 0.05584, 0.3911, 0.05584, 0.3911, 0.02175, 0.3242, 0.49, 0.25, 0.4783, 0.1758, 0.4783, 0.1758, 0.49, 0.25, 0.3242, 0.02175, 0.25, 0.01, 0.25, 0.01, 0.3242, 0.02175, 0.05584, 0.1089, 0.02175, 0.1758, 0.02175, 0.1758, 0.05584, 0.1089, 0.3911, 0.4442, 0.4442, 0.3911, 0.4442, 0.3911, 0.3911, 0.4442, 0.05584, 0.3911, 0.1089, 0.4442, 0.1089, 0.4442, 0.05584, 0.3911, 0.4783, 0.1758, 0.4442, 0.1089, 0.4442, 0.1089, 0.4783, 0.1758, 0.25, 0.01, 0.1758, 0.02175, 0.1758, 0.02175, 0.25, 0.01])
me_serological_pipette_10_fluid_02b_mesh.use_remesh_fix_poles = True
me_serological_pipette_10_fluid_02b_mesh.use_remesh_preserve_attributes = False
me_serological_pipette_10_fluid_02b_mesh.use_mirror_vertex_groups = False
me_serological_pipette_10_fluid_02b_mesh.update()
me_serological_pipette_10_fluid_02a_mesh = bpy.data.meshes.new('serological-pipette-10-fluid-02a-mesh')
me_serological_pipette_10_fluid_02a_mesh.from_pydata([(-1.377e-08, -0.002787, 0.0328), (-0.0008613, -0.002651, 0.0328), (-0.001638, -0.002255, 0.0328), (-0.002255, -0.001638, 0.0328), (-0.002651, -0.0008614, 0.0328), (-0.002787, -6.889e-08, 0.0328), (-0.002651, 0.0008612, 0.0328), (-0.002255, 0.001638, 0.0328), (-0.001638, 0.002255, 0.0328), (-0.0008613, 0.002651, 0.0328), (-1.286e-08, 0.002787, 0.0328), (0.0008613, 0.002651, 0.0328), (0.001638, 0.002255, 0.0328), (0.002255, 0.001638, 0.0328), (0.002651, 0.0008612, 0.0328), (0.002787, -7.17e-08, 0.0328), (0.002651, -0.0008614, 0.0328), (0.002255, -0.001638, 0.0328), (0.001638, -0.002255, 0.0328), (0.0008613, -0.002651, 0.0328), (-1.355e-08, -4.979e-08, 1.494e-08)], [], [(0, 20, 1), (1, 20, 2), (2, 20, 3), (3, 20, 4), (4, 20, 5), (5, 20, 6), (6, 20, 7), (7, 20, 8), (8, 20, 9), (9, 20, 10), (10, 20, 11), (11, 20, 12), (12, 20, 13), (13, 20, 14), (14, 20, 15), (15, 20, 16), (16, 20, 17), (17, 20, 18), (18, 20, 19), (19, 20, 0)])
_uv = me_serological_pipette_10_fluid_02a_mesh.uv_layers.new(name='UVMap')
_uv.uv.foreach_set('vector', [0.25, 0.49, 0.25, 0.25, 0.3242, 0.4783, 0.3242, 0.4783, 0.25, 0.25, 0.3911, 0.4442, 0.3911, 0.4442, 0.25, 0.25, 0.4442, 0.3911, 0.4442, 0.3911, 0.25, 0.25, 0.4783, 0.3242, 0.4783, 0.3242, 0.25, 0.25, 0.49, 0.25, 0.49, 0.25, 0.25, 0.25, 0.4783, 0.1758, 0.4783, 0.1758, 0.25, 0.25, 0.4442, 0.1089, 0.4442, 0.1089, 0.25, 0.25, 0.3911, 0.05584, 0.3911, 0.05584, 0.25, 0.25, 0.3242, 0.02175, 0.3242, 0.02175, 0.25, 0.25, 0.25, 0.01, 0.25, 0.01, 0.25, 0.25, 0.1758, 0.02175, 0.1758, 0.02175, 0.25, 0.25, 0.1089, 0.05584, 0.1089, 0.05584, 0.25, 0.25, 0.05584, 0.1089, 0.05584, 0.1089, 0.25, 0.25, 0.02175, 0.1758, 0.02175, 0.1758, 0.25, 0.25, 0.01, 0.25, 0.01, 0.25, 0.25, 0.25, 0.02175, 0.3242, 0.02175, 0.3242, 0.25, 0.25, 0.05584, 0.3911, 0.05584, 0.3911, 0.25, 0.25, 0.1089, 0.4442, 0.1089, 0.4442, 0.25, 0.25, 0.1758, 0.4783, 0.1758, 0.4783, 0.25, 0.25, 0.25, 0.49])
me_serological_pipette_10_fluid_02a_mesh.use_remesh_fix_poles = True
me_serological_pipette_10_fluid_02a_mesh.use_remesh_preserve_attributes = False
me_serological_pipette_10_fluid_02a_mesh.use_mirror_vertex_groups = False
me_serological_pipette_10_fluid_02a_mesh.update()
me_serological_pipette_10_fluid_01_mesh = bpy.data.meshes.new('serological-pipette-10-fluid-01-mesh')
me_serological_pipette_10_fluid_01_mesh.from_pydata([(-1.377e-08, -0.002787, 0.0328), (-0.0008613, -0.002651, 0.0328), (-0.001638, -0.002255, 0.0328), (-0.002255, -0.001638, 0.0328), (-0.002651, -0.0008614, 0.0328), (-0.002787, -6.889e-08, 0.0328), (-0.002651, 0.0008612, 0.0328), (-0.002255, 0.001638, 0.0328), (-0.001638, 0.002255, 0.0328), (-0.0008613, 0.002651, 0.0328), (-1.286e-08, 0.002787, 0.0328), (0.0008613, 0.002651, 0.0328), (0.001638, 0.002255, 0.0328), (0.002255, 0.001638, 0.0328), (0.002651, 0.0008612, 0.0328), (0.002787, -7.17e-08, 0.0328), (0.002651, -0.0008614, 0.0328), (0.002255, -0.001638, 0.0328), (0.001638, -0.002255, 0.0328), (0.0008613, -0.002651, 0.0328), (-1.355e-08, -4.979e-08, 1.494e-08)], [], [(0, 20, 1), (1, 20, 2), (2, 20, 3), (3, 20, 4), (4, 20, 5), (5, 20, 6), (6, 20, 7), (7, 20, 8), (8, 20, 9), (9, 20, 10), (10, 20, 11), (11, 20, 12), (12, 20, 13), (13, 20, 14), (14, 20, 15), (15, 20, 16), (16, 20, 17), (17, 20, 18), (0, 1, 2, 3, 4, 5, 6, 7, 8, 9, 10, 11, 12, 13, 14, 15, 16, 17, 18, 19), (18, 20, 19), (19, 20, 0)])
_uv = me_serological_pipette_10_fluid_01_mesh.uv_layers.new(name='UVMap')
_uv.uv.foreach_set('vector', [0.25, 0.49, 0.25, 0.25, 0.3242, 0.4783, 0.3242, 0.4783, 0.25, 0.25, 0.3911, 0.4442, 0.3911, 0.4442, 0.25, 0.25, 0.4442, 0.3911, 0.4442, 0.3911, 0.25, 0.25, 0.4783, 0.3242, 0.4783, 0.3242, 0.25, 0.25, 0.49, 0.25, 0.49, 0.25, 0.25, 0.25, 0.4783, 0.1758, 0.4783, 0.1758, 0.25, 0.25, 0.4442, 0.1089, 0.4442, 0.1089, 0.25, 0.25, 0.3911, 0.05584, 0.3911, 0.05584, 0.25, 0.25, 0.3242, 0.02175, 0.3242, 0.02175, 0.25, 0.25, 0.25, 0.01, 0.25, 0.01, 0.25, 0.25, 0.1758, 0.02175, 0.1758, 0.02175, 0.25, 0.25, 0.1089, 0.05584, 0.1089, 0.05584, 0.25, 0.25, 0.05584, 0.1089, 0.05584, 0.1089, 0.25, 0.25, 0.02175, 0.1758, 0.02175, 0.1758, 0.25, 0.25, 0.01, 0.25, 0.01, 0.25, 0.25, 0.25, 0.02175, 0.3242, 0.02175, 0.3242, 0.25, 0.25, 0.05584, 0.3911, 0.05584, 0.3911, 0.25, 0.25, 0.1089, 0.4442, 0.75, 0.49, 0.8242, 0.4783, 0.8911, 0.4442, 0.9442, 0.3911, 0.9783, 0.3242, 0.99, 0.25, 0.9783, 0.1758, 0.9442, 0.1089, 0.8911, 0.05584, 0.8242, 0.02175, 0.75, 0.01, 0.6758, 0.02175, 0.6089, 0.05584, 0.5558, 0.1089, 0.5217, 0.1758, 0.51, 0.25, 0.5217, 0.3242, 0.5558, 0.3911, 0.6089, 0.4442, 0.6758, 0.4783, 0.1089, 0.4442, 0.25, 0.25, 0.1758, 0.4783, 0.1758, 0.4783, 0.25, 0.25, 0.25, 0.49])
me_serological_pipette_10_fluid_01_mesh.use_remesh_fix_poles = True
me_serological_pipette_10_fluid_01_mesh.use_remesh_preserve_attributes = False
me_serological_pipette_10_fluid_01_mesh.use_mirror_vertex_groups = False
me_serological_pipette_10_fluid_01_mesh.update()
me_serological_pipette_10_fluid_02b_mesh_001 = bpy.data.meshes.new('serological-pipette-10-fluid-02b-mesh.001')
me_serological_pipette_10_fluid_02b_mesh_001.from_pydata([(1.265e-08, -0.002787, 0.268), (-0.0008613, -0.002651, 0.268), (-0.001638, -0.002255, 0.268), (-0.002255, -0.001638, 0.268), (-0.002651, -0.0008613, 0.268), (-0.002787, -1.91e-08, 0.268), (-0.002651, 0.0008613, 0.268), (-0.002255, 0.001638, 0.268), (-0.001638, 0.002255, 0.268), (-0.0008613, 0.002651, 0.268), (1.356e-08, 0.002787, 0.268), (0.0008613, 0.002651, 0.268), (0.001638, 0.002255, 0.268), (0.002255, 0.001638, 0.268), (0.002651, 0.0008613, 0.268), (0.002787, -2.191e-08, 0.268), (0.002651, -0.0008613, 0.268), (0.002255, -0.001638, 0.268), (0.001638, -0.002255, 0.268), (0.0008613, -0.002651, 0.268), (0.002787, -2.191e-08, 0.268), (0.002651, 0.0008613, 0.268), (-0.002651, -0.0008613, 0.268), (-0.002255, -0.001638, 0.268), (0.0008613, -0.002651, 0.268), (0.001638, -0.002255, 0.268), (-0.0008613, -0.002651, 0.268), (1.265e-08, -0.002787, 0.268), (-0.001638, 0.002255, 0.268), (-0.002255, 0.001638, 0.268), (0.001638, 0.002255, 0.268), (0.0008613, 0.002651, 0.268), (0.002651, -0.0008613, 0.268), (-0.002787, -1.91e-08, 0.268), (-0.0008613, 0.002651, 0.268), (0.002255, 0.001638, 0.268), (-0.001638, -0.002255, 0.268), (0.002255, -0.001638, 0.268), (-0.002651, 0.0008613, 0.268), (1.356e-08, 0.002787, 0.268), (0.002651, 0.0008613, 0.1712), (-0.002255, -0.001638, 0.1712), (0.001638, -0.002255, 0.1712), (8.157e-09, -0.002787, 0.1712), (-0.002255, 0.001638, 0.1712), (0.0008613, 0.002651, 0.1712), (0.002787, -2.191e-08, 0.1712), (-0.002651, -0.0008613, 0.1712), (0.0008613, -0.002651, 0.1712), (-0.0008613, -0.002651, 0.1712), (-0.001638, 0.002255, 0.1712), (0.001638, 0.002255, 0.1712), (0.002651, -0.0008613, 0.1712), (-0.002787, -1.91e-08, 0.1712), (-0.0008613, 0.002651, 0.1712), (0.002255, 0.001638, 0.1712), (-0.001638, -0.002255, 0.1712), (0.002255, -0.001638, 0.1712), (-0.002651, 0.0008613, 0.1712), (9.065e-09, 0.002787, 0.1712)], [], [(21, 20, 15, 14), (0, 1, 2, 3, 4, 5, 6, 7, 8, 9, 10, 11, 12, 13, 14, 15, 16, 17, 18, 19), (23, 22, 4, 3), (25, 24, 19, 18), (27, 26, 1, 0), (29, 28, 8, 7), (31, 30, 12, 11), (20, 32, 16, 15), (22, 33, 5, 4), (24, 27, 0, 19), (28, 34, 9, 8), (30, 35, 13, 12), (26, 36, 2, 1), (32, 37, 17, 16), (33, 38, 6, 5), (34, 39, 10, 9), (35, 21, 14, 13), (36, 23, 3, 2), (37, 25, 18, 17), (38, 29, 7, 6), (39, 31, 11, 10), (59, 45, 31, 39), (58, 44, 29, 38), (57, 42, 25, 37), (56, 41, 23, 36), (55, 40, 21, 35), (54, 59, 39, 34), (53, 58, 38, 33), (52, 57, 37, 32), (49, 56, 36, 26), (51, 55, 35, 30), (50, 54, 34, 28), (48, 43, 27, 24), (47, 53, 33, 22), (46, 52, 32, 20), (45, 51, 30, 31), (44, 50, 28, 29), (43, 49, 26, 27), (42, 48, 24, 25), (41, 47, 22, 23), (40, 46, 20, 21)])
_uv = me_serological_pipette_10_fluid_02b_mesh_001.uv_layers.new(name='UVMap')
_uv.uv.foreach_set('vector', [0.02175, 0.1758, 0.01, 0.25, 0.01, 0.25, 0.02175, 0.1758, 0.75, 0.49, 0.8242, 0.4783, 0.8911, 0.4442, 0.9442, 0.3911, 0.9783, 0.3242, 0.99, 0.25, 0.9783, 0.1758, 0.9442, 0.1089, 0.8911, 0.05584, 0.8242, 0.02175, 0.75, 0.01, 0.6758, 0.02175, 0.6089, 0.05584, 0.5558, 0.1089, 0.5217, 0.1758, 0.51, 0.25, 0.5217, 0.3242, 0.5558, 0.3911, 0.6089, 0.4442, 0.6758, 0.4783, 0.4442, 0.3911, 0.4783, 0.3242, 0.4783, 0.3242, 0.4442, 0.3911, 0.1089, 0.4442, 0.1758, 0.4783, 0.1758, 0.4783, 0.1089, 0.4442, 0.25, 0.49, 0.3242, 0.4783, 0.3242, 0.4783, 0.25, 0.49, 0.4442, 0.1089, 0.3911, 0.05584, 0.3911, 0.05584, 0.4442, 0.1089, 0.1758, 0.02175, 0.1089, 0.05584, 0.1089, 0.05584, 0.1758, 0.02175, 0.01, 0.25, 0.02175, 0.3242, 0.02175, 0.3242, 0.01, 0.25, 0.4783, 0.3242, 0.49, 0.25, 0.49, 0.25, 0.4783, 0.3242, 0.1758, 0.4783, 0.25, 0.49, 0.25, 0.49, 0.1758, 0.4783, 0.3911, 0.05584, 0.3242, 0.02175, 0.3242, 0.02175, 0.3911, 0.05584, 0.1089, 0.05584, 0.05584, 0.1089, 0.05584, 0.1089, 0.1089, 0.05584, 0.3242, 0.4783, 0.3911, 0.4442, 0.3911, 0.4442, 0.3242, 0.4783, 0.02175, 0.3242, 0.05584, 0.3911, 0.05584, 0.3911, 0.02175, 0.3242, 0.49, 0.25, 0.4783, 0.1758, 0.4783, 0.1758, 0.49, 0.25, 0.3242, 0.02175, 0.25, 0.01, 0.25, 0.01, 0.3242, 0.02175, 0.05584, 0.1089, 0.02175, 0.1758, 0.02175, 0.1758, 0.05584, 0.1089, 0.3911, 0.4442, 0.4442, 0.3911, 0.4442, 0.3911, 0.3911, 0.4442, 0.05584, 0.3911, 0.1089, 0.4442, 0.1089, 0.4442, 0.05584, 0.3911, 0.4783, 0.1758, 0.4442, 0.1089, 0.4442, 0.1089, 0.4783, 0.1758, 0.25, 0.01, 0.1758, 0.02175, 0.1758, 0.02175, 0.25, 0.01, 0.25, 0.01, 0.1758, 0.02175, 0.1758, 0.02175, 0.25, 0.01, 0.4783, 0.1758, 0.4442, 0.1089, 0.4442, 0.1089, 0.4783, 0.1758, 0.05584, 0.3911, 0.1089, 0.4442, 0.1089, 0.4442, 0.05584, 0.3911, 0.3911, 0.4442, 0.4442, 0.3911, 0.4442, 0.3911, 0.3911, 0.4442, 0.05584, 0.1089, 0.02175, 0.1758, 0.02175, 0.1758, 0.05584, 0.1089, 0.3242, 0.02175, 0.25, 0.01, 0.25, 0.01, 0.3242, 0.02175, 0.49, 0.25, 0.4783, 0.1758, 0.4783, 0.1758, 0.49, 0.25, 0.02175, 0.3242, 0.05584, 0.3911, 0.05584, 0.3911, 0.02175, 0.3242, 0.3242, 0.4783, 0.3911, 0.4442, 0.3911, 0.4442, 0.3242, 0.4783, 0.1089, 0.05584, 0.05584, 0.1089, 0.05584, 0.1089, 0.1089, 0.05584, 0.3911, 0.05584, 0.3242, 0.02175, 0.3242, 0.02175, 0.3911, 0.05584, 0.1758, 0.4783, 0.25, 0.49, 0.25, 0.49, 0.1758, 0.4783, 0.4783, 0.3242, 0.49, 0.25, 0.49, 0.25, 0.4783, 0.3242, 0.01, 0.25, 0.02175, 0.3242, 0.02175, 0.3242, 0.01, 0.25, 0.1758, 0.02175, 0.1089, 0.05584, 0.1089, 0.05584, 0.1758, 0.02175, 0.4442, 0.1089, 0.3911, 0.05584, 0.3911, 0.05584, 0.4442, 0.1089, 0.25, 0.49, 0.3242, 0.4783, 0.3242, 0.4783, 0.25, 0.49, 0.1089, 0.4442, 0.1758, 0.4783, 0.1758, 0.4783, 0.1089, 0.4442, 0.4442, 0.3911, 0.4783, 0.3242, 0.4783, 0.3242, 0.4442, 0.3911, 0.02175, 0.1758, 0.01, 0.25, 0.01, 0.25, 0.02175, 0.1758])
me_serological_pipette_10_fluid_02b_mesh_001.use_remesh_fix_poles = True
me_serological_pipette_10_fluid_02b_mesh_001.use_remesh_preserve_attributes = False
me_serological_pipette_10_fluid_02b_mesh_001.use_mirror_vertex_groups = False
me_serological_pipette_10_fluid_02b_mesh_001.update()

# ---- objects
ob_serological_pipette_10_top_point = bpy.data.objects.new('serological-pipette-10-top-point', None)
ob_serological_pipette_10_tip_point = bpy.data.objects.new('serological-pipette-10-tip-point', None)
ob_serological_pipette_10_ref = bpy.data.objects.new('serological-pipette-10-ref', me_serological_pipette_10_mesh)
ob_serological_pipette_10_fluid_02b = bpy.data.objects.new('serological-pipette-10-fluid-02b', me_serological_pipette_10_fluid_02b_mesh)
ob_serological_pipette_10_fluid_02a = bpy.data.objects.new('serological-pipette-10-fluid-02a', me_serological_pipette_10_fluid_02a_mesh)
ob_serological_pipette_10_fluid_01 = bpy.data.objects.new('serological-pipette-10-fluid-01', me_serological_pipette_10_fluid_01_mesh)
ob_serological_pipette_10_fluid_02b_001 = bpy.data.objects.new('serological-pipette-10-fluid-02b.001', me_serological_pipette_10_fluid_02b_mesh_001)

# ---- transforms, parenting, visibility, modifiers, constraints
ob_serological_pipette_10_top_point.parent = ob_serological_pipette_10_ref
ob_serological_pipette_10_top_point.matrix_parent_inverse = Matrix(((1.0, -0.0, -0.0, -0.0), (-0.0, 1.0, 0.0, 0.1009), (-0.0, -0.0, 1.0, -0.1187), (-0.0, 0.0, -0.0, 1.0)))
ob_serological_pipette_10_top_point.location = (1.21e-08, -0.1009, 0.1187)
ob_serological_pipette_10_top_point.lineart.crease_threshold = 0.0
ob_serological_pipette_10_tip_point.parent = ob_serological_pipette_10_ref
ob_serological_pipette_10_tip_point.matrix_parent_inverse = Matrix(((1.0, -0.0, -0.0, -0.0), (-0.0, 1.0, 0.0, 0.1009), (-0.0, -0.0, 1.0, -0.1187), (-0.0, 0.0, -0.0, 1.0)))
ob_serological_pipette_10_tip_point.location = (1.355e-08, -0.1009, -0.1821)
ob_serological_pipette_10_tip_point.lineart.crease_threshold = 0.0
ob_serological_pipette_10_ref.location = (0.7, 0.0, 0.0)
ob_serological_pipette_10_ref.color = (0.8, 0.8, 0.8, 1.0)
ob_serological_pipette_10_ref.lineart.crease_threshold = 0.0
ob_serological_pipette_10_fluid_02b.parent = ob_serological_pipette_10_ref
ob_serological_pipette_10_fluid_02b.matrix_parent_inverse = Matrix(((1.0, -0.0, -0.0, -0.0), (-0.0, 1.0, 0.0, 0.1009), (-0.0, -0.0, 1.0, -0.1187), (-0.0, 0.0, -0.0, 1.0)))
ob_serological_pipette_10_fluid_02b.location = (-4.307e-10, -0.1009, -0.1493)
ob_serological_pipette_10_fluid_02b.lineart.crease_threshold = 0.0
ob_serological_pipette_10_fluid_02a.parent = ob_serological_pipette_10_ref
ob_serological_pipette_10_fluid_02a.matrix_parent_inverse = Matrix(((1.0, -0.0, -0.0, -0.0), (-0.0, 1.0, 0.0, 0.1009), (-0.0, -0.0, 1.0, -0.1187), (-0.0, 0.0, -0.0, 1.0)))
ob_serological_pipette_10_fluid_02a.location = (1.355e-08, -0.1009, -0.1821)
ob_serological_pipette_10_fluid_02a.lineart.crease_threshold = 0.0
ob_serological_pipette_10_fluid_01.parent = ob_serological_pipette_10_ref
ob_serological_pipette_10_fluid_01.matrix_parent_inverse = Matrix(((1.0, -0.0, -0.0, -0.0), (-0.0, 1.0, 0.0, 0.1009), (-0.0, -0.0, 1.0, -0.1187), (-0.0, 0.0, -0.0, 1.0)))
ob_serological_pipette_10_fluid_01.location = (1.355e-08, -0.1009, -0.1821)
ob_serological_pipette_10_fluid_01.lineart.crease_threshold = 0.0
ob_serological_pipette_10_fluid_02b_001.parent = ob_serological_pipette_10_ref
ob_serological_pipette_10_fluid_02b_001.matrix_parent_inverse = Matrix(((1.0, -0.0, -0.0, -0.0), (-0.0, 1.0, 0.0, 0.1009), (-0.0, -0.0, 1.0, -0.1187), (-0.0, 0.0, -0.0, 1.0)))
ob_serological_pipette_10_fluid_02b_001.location = (-4.307e-10, -0.1009, -0.1493)
ob_serological_pipette_10_fluid_02b_001.lineart.crease_threshold = 0.0

# ---- collection membership
col_collection.objects.link(ob_serological_pipette_10_top_point)
col_collection.objects.link(ob_serological_pipette_10_tip_point)
col_collection.objects.link(ob_serological_pipette_10_ref)
col_collection.objects.link(ob_serological_pipette_10_fluid_02b)
col_collection.objects.link(ob_serological_pipette_10_fluid_02a)
col_collection.objects.link(ob_serological_pipette_10_fluid_01)
col_collection.objects.link(ob_serological_pipette_10_fluid_02b_001)

# ---- scene / render settings (as saved in the file)
scene.frame_start = 1; scene.frame_end = 250; scene.frame_set(1)
scene.render.engine = 'BLENDER_EEVEE_NEXT'
bpy.context.view_layer.update()

# ---- added for rendering (the .blend has no active camera and no usable light): camera, sun
cam_auto = bpy.data.cameras.new('AutoCamera')
cam_auto.lens = 50.0
cam_auto.sensor_width = 36.0
cam_auto.clip_end = 1000.0
ob_auto_camera = bpy.data.objects.new('AutoCamera', cam_auto)
scene.collection.objects.link(ob_auto_camera)
ob_auto_camera.location = (0.978597, -0.334316, 0.0724549)
ob_auto_camera.rotation_euler = (1.09748, -7.21219e-08, 0.694738)
scene.camera = ob_auto_camera
light_auto_sun = bpy.data.lights.new('AutoSun', 'SUN')
light_auto_sun.energy = 3.0
light_auto_sun.angle = 0.0523599
ob_auto_sun = bpy.data.objects.new('AutoSun', light_auto_sun)
scene.collection.objects.link(ob_auto_sun)
ob_auto_sun.rotation_euler = (0.872665, 0.174533, 0.523599)
bpy.context.view_layer.update()
